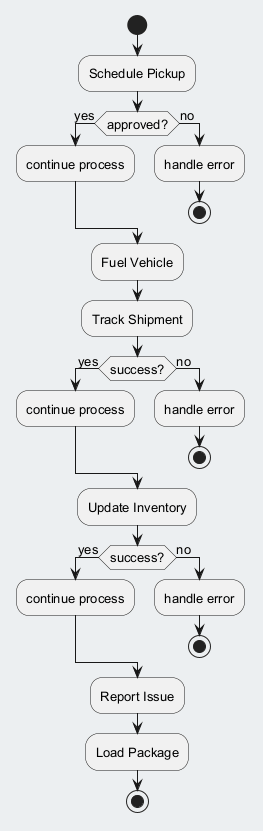

The diagram above was rendered by PlantUML. Its source (embedded in the PNG):
@startuml
skinparam backgroundColor #ECEFF1
skinparam classBackgroundColor #FFFFFF
skinparam classBorderColor #455A64
skinparam defaultFontSize 13
start
:Schedule Pickup;
if (approved?) then (yes)
:continue process;
else (no)
:handle error;
stop
endif
:Fuel Vehicle;
:Track Shipment;
if (success?) then (yes)
:continue process;
else (no)
:handle error;
stop
endif
:Update Inventory;
if (success?) then (yes)
:continue process;
else (no)
:handle error;
stop
endif
:Report Issue;
:Load Package;
stop
@enduml